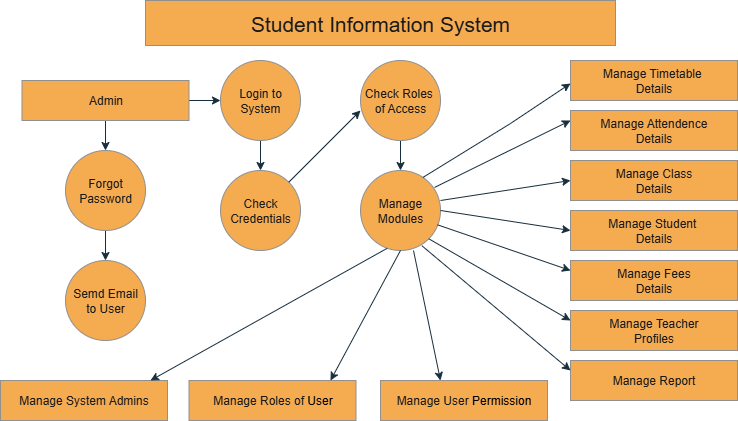

The diagram above was exported from draw.io. Its source (the exported page's mxGraphModel, read from the mxfile embedded in the PNG):
<mxGraphModel dx="868" dy="1568" grid="1" gridSize="10" guides="1" tooltips="1" connect="1" arrows="1" fold="1" page="1" pageScale="1" pageWidth="850" pageHeight="1100" background="#FFFFFF" math="0" shadow="0">
  <root>
    <mxCell id="0" />
    <mxCell id="1" parent="0" />
    <mxCell id="0AYglMAj9hiptUL58Rna-3" value="Student Information System" style="rounded=0;whiteSpace=wrap;html=1;fontSize=21;labelBackgroundColor=none;fillColor=#F5AB50;strokeColor=#909090;fontColor=#1A1A1A;" vertex="1" parent="1">
      <mxGeometry x="245" y="-60" width="470" height="45" as="geometry" />
    </mxCell>
    <mxCell id="0AYglMAj9hiptUL58Rna-6" value="Manage Timetable&amp;nbsp;&lt;div&gt;Details&lt;/div&gt;" style="rounded=0;whiteSpace=wrap;html=1;labelBackgroundColor=none;fillColor=#F5AB50;strokeColor=#909090;fontColor=#1A1A1A;" vertex="1" parent="1">
      <mxGeometry x="670" width="167" height="40" as="geometry" />
    </mxCell>
    <mxCell id="0AYglMAj9hiptUL58Rna-8" value="Manage Attendence&lt;div&gt;Details&lt;/div&gt;" style="rounded=0;whiteSpace=wrap;html=1;labelBackgroundColor=none;fillColor=#F5AB50;strokeColor=#909090;fontColor=#1A1A1A;" vertex="1" parent="1">
      <mxGeometry x="670" y="50" width="167" height="40" as="geometry" />
    </mxCell>
    <mxCell id="0AYglMAj9hiptUL58Rna-9" value="Manage Class&lt;div&gt;Details&lt;/div&gt;" style="rounded=0;whiteSpace=wrap;html=1;labelBackgroundColor=none;fillColor=#F5AB50;strokeColor=#909090;fontColor=#1A1A1A;" vertex="1" parent="1">
      <mxGeometry x="670" y="100" width="167" height="40" as="geometry" />
    </mxCell>
    <mxCell id="0AYglMAj9hiptUL58Rna-11" value="Manage Student&amp;nbsp;&lt;div&gt;Details&lt;/div&gt;" style="rounded=0;whiteSpace=wrap;html=1;labelBackgroundColor=none;fillColor=#F5AB50;strokeColor=#909090;fontColor=#1A1A1A;" vertex="1" parent="1">
      <mxGeometry x="670" y="150" width="167" height="40" as="geometry" />
    </mxCell>
    <mxCell id="0AYglMAj9hiptUL58Rna-12" value="Manage Fees&lt;div&gt;Details&lt;/div&gt;" style="rounded=0;whiteSpace=wrap;html=1;labelBackgroundColor=none;fillColor=#F5AB50;strokeColor=#909090;fontColor=#1A1A1A;" vertex="1" parent="1">
      <mxGeometry x="670" y="200" width="167" height="40" as="geometry" />
    </mxCell>
    <mxCell id="0AYglMAj9hiptUL58Rna-13" value="Manage Teacher&lt;div&gt;Profiles&lt;/div&gt;" style="rounded=0;whiteSpace=wrap;html=1;labelBackgroundColor=none;fillColor=#F5AB50;strokeColor=#909090;fontColor=#1A1A1A;" vertex="1" parent="1">
      <mxGeometry x="670" y="250" width="167" height="40" as="geometry" />
    </mxCell>
    <mxCell id="0AYglMAj9hiptUL58Rna-14" value="Manage Report" style="rounded=0;whiteSpace=wrap;html=1;labelBackgroundColor=none;fillColor=#F5AB50;strokeColor=#909090;fontColor=#1A1A1A;" vertex="1" parent="1">
      <mxGeometry x="670" y="300" width="167" height="40" as="geometry" />
    </mxCell>
    <mxCell id="0AYglMAj9hiptUL58Rna-30" value="" style="edgeStyle=orthogonalEdgeStyle;rounded=0;orthogonalLoop=1;jettySize=auto;html=1;labelBackgroundColor=none;strokeColor=#182E3E;fontColor=default;" edge="1" parent="1" source="0AYglMAj9hiptUL58Rna-16" target="0AYglMAj9hiptUL58Rna-18">
      <mxGeometry relative="1" as="geometry" />
    </mxCell>
    <mxCell id="0AYglMAj9hiptUL58Rna-16" value="Check Roles&amp;nbsp;&lt;div&gt;of Access&lt;/div&gt;" style="ellipse;whiteSpace=wrap;html=1;aspect=fixed;labelBackgroundColor=none;fillColor=#F5AB50;strokeColor=#909090;fontColor=#1A1A1A;" vertex="1" parent="1">
      <mxGeometry x="460" width="80" height="80" as="geometry" />
    </mxCell>
    <mxCell id="0AYglMAj9hiptUL58Rna-29" value="" style="edgeStyle=orthogonalEdgeStyle;rounded=0;orthogonalLoop=1;jettySize=auto;html=1;labelBackgroundColor=none;strokeColor=#182E3E;fontColor=default;" edge="1" parent="1" source="0AYglMAj9hiptUL58Rna-17" target="0AYglMAj9hiptUL58Rna-19">
      <mxGeometry relative="1" as="geometry" />
    </mxCell>
    <mxCell id="0AYglMAj9hiptUL58Rna-17" value="Login to&lt;div&gt;System&lt;/div&gt;" style="ellipse;whiteSpace=wrap;html=1;aspect=fixed;labelBackgroundColor=none;fillColor=#F5AB50;strokeColor=#909090;fontColor=#1A1A1A;" vertex="1" parent="1">
      <mxGeometry x="320" width="80" height="80" as="geometry" />
    </mxCell>
    <mxCell id="0AYglMAj9hiptUL58Rna-18" value="Manage&lt;div&gt;Modules&lt;/div&gt;" style="ellipse;whiteSpace=wrap;html=1;aspect=fixed;labelBackgroundColor=none;fillColor=#F5AB50;strokeColor=#909090;fontColor=#1A1A1A;" vertex="1" parent="1">
      <mxGeometry x="460" y="110" width="80" height="80" as="geometry" />
    </mxCell>
    <mxCell id="0AYglMAj9hiptUL58Rna-19" value="Check&lt;div&gt;Credentials&lt;/div&gt;" style="ellipse;whiteSpace=wrap;html=1;aspect=fixed;labelBackgroundColor=none;fillColor=#F5AB50;strokeColor=#909090;fontColor=#1A1A1A;" vertex="1" parent="1">
      <mxGeometry x="320" y="110" width="80" height="80" as="geometry" />
    </mxCell>
    <mxCell id="0AYglMAj9hiptUL58Rna-28" value="" style="edgeStyle=orthogonalEdgeStyle;rounded=0;orthogonalLoop=1;jettySize=auto;html=1;labelBackgroundColor=none;strokeColor=#182E3E;fontColor=default;" edge="1" parent="1" source="0AYglMAj9hiptUL58Rna-20" target="0AYglMAj9hiptUL58Rna-21">
      <mxGeometry relative="1" as="geometry" />
    </mxCell>
    <mxCell id="0AYglMAj9hiptUL58Rna-20" value="Forgot&lt;div&gt;Password&lt;/div&gt;" style="ellipse;whiteSpace=wrap;html=1;aspect=fixed;labelBackgroundColor=none;fillColor=#F5AB50;strokeColor=#909090;fontColor=#1A1A1A;" vertex="1" parent="1">
      <mxGeometry x="165" y="90" width="80" height="80" as="geometry" />
    </mxCell>
    <mxCell id="0AYglMAj9hiptUL58Rna-21" value="Semd Email&lt;div&gt;to User&lt;/div&gt;" style="ellipse;whiteSpace=wrap;html=1;aspect=fixed;labelBackgroundColor=none;fillColor=#F5AB50;strokeColor=#909090;fontColor=#1A1A1A;" vertex="1" parent="1">
      <mxGeometry x="165" y="200" width="80" height="80" as="geometry" />
    </mxCell>
    <mxCell id="0AYglMAj9hiptUL58Rna-22" value="Manage System Admins" style="rounded=0;whiteSpace=wrap;html=1;labelBackgroundColor=none;fillColor=#F5AB50;strokeColor=#909090;fontColor=#1A1A1A;" vertex="1" parent="1">
      <mxGeometry x="100" y="320" width="167" height="40" as="geometry" />
    </mxCell>
    <mxCell id="0AYglMAj9hiptUL58Rna-62" style="edgeStyle=orthogonalEdgeStyle;rounded=0;orthogonalLoop=1;jettySize=auto;html=1;exitX=0.25;exitY=0;exitDx=0;exitDy=0;labelBackgroundColor=none;strokeColor=#182E3E;fontColor=default;" edge="1" parent="1" source="0AYglMAj9hiptUL58Rna-23">
      <mxGeometry relative="1" as="geometry">
        <mxPoint x="330" y="330" as="targetPoint" />
      </mxGeometry>
    </mxCell>
    <mxCell id="0AYglMAj9hiptUL58Rna-23" value="Manage Roles of&amp;nbsp;&lt;span style=&quot;background-color: transparent; color: light-dark(rgb(0, 0, 0), rgb(255, 255, 255));&quot;&gt;User&lt;/span&gt;" style="rounded=0;whiteSpace=wrap;html=1;labelBackgroundColor=none;fillColor=#F5AB50;strokeColor=#909090;fontColor=#1A1A1A;" vertex="1" parent="1">
      <mxGeometry x="288.5" y="320" width="167" height="40" as="geometry" />
    </mxCell>
    <mxCell id="0AYglMAj9hiptUL58Rna-24" value="Manage User&amp;nbsp;&lt;span style=&quot;background-color: transparent; color: light-dark(rgb(0, 0, 0), rgb(255, 255, 255));&quot;&gt;Permission&lt;/span&gt;" style="rounded=0;whiteSpace=wrap;html=1;labelBackgroundColor=none;fillColor=#F5AB50;strokeColor=#909090;fontColor=#1A1A1A;" vertex="1" parent="1">
      <mxGeometry x="480" y="320" width="167" height="40" as="geometry" />
    </mxCell>
    <mxCell id="0AYglMAj9hiptUL58Rna-26" value="" style="edgeStyle=orthogonalEdgeStyle;rounded=0;orthogonalLoop=1;jettySize=auto;html=1;labelBackgroundColor=none;strokeColor=#182E3E;fontColor=default;" edge="1" parent="1" source="0AYglMAj9hiptUL58Rna-25" target="0AYglMAj9hiptUL58Rna-17">
      <mxGeometry relative="1" as="geometry" />
    </mxCell>
    <mxCell id="0AYglMAj9hiptUL58Rna-27" value="" style="edgeStyle=orthogonalEdgeStyle;rounded=0;orthogonalLoop=1;jettySize=auto;html=1;labelBackgroundColor=none;strokeColor=#182E3E;fontColor=default;" edge="1" parent="1" source="0AYglMAj9hiptUL58Rna-25" target="0AYglMAj9hiptUL58Rna-20">
      <mxGeometry relative="1" as="geometry" />
    </mxCell>
    <mxCell id="0AYglMAj9hiptUL58Rna-25" value="Admin" style="rounded=0;whiteSpace=wrap;html=1;labelBackgroundColor=none;fillColor=#F5AB50;strokeColor=#909090;fontColor=#1A1A1A;" vertex="1" parent="1">
      <mxGeometry x="121.5" y="20" width="167" height="40" as="geometry" />
    </mxCell>
    <mxCell id="0AYglMAj9hiptUL58Rna-31" value="" style="endArrow=classic;html=1;rounded=0;entryX=0.025;entryY=0.733;entryDx=0;entryDy=0;entryPerimeter=0;labelBackgroundColor=none;strokeColor=#182E3E;fontColor=default;" edge="1" parent="1" target="0AYglMAj9hiptUL58Rna-16">
      <mxGeometry width="50" height="50" relative="1" as="geometry">
        <mxPoint x="462" y="59" as="sourcePoint" />
        <mxPoint x="440" y="80" as="targetPoint" />
        <Array as="points" />
      </mxGeometry>
    </mxCell>
    <mxCell id="0AYglMAj9hiptUL58Rna-32" value="" style="endArrow=classic;html=1;rounded=0;entryX=0;entryY=0.5;entryDx=0;entryDy=0;exitX=0.779;exitY=0.05;exitDx=0;exitDy=0;exitPerimeter=0;labelBackgroundColor=none;strokeColor=#182E3E;fontColor=default;" edge="1" parent="1">
      <mxGeometry width="50" height="50" relative="1" as="geometry">
        <mxPoint x="522.3200000000002" y="116.99999999999977" as="sourcePoint" />
        <mxPoint x="670" y="23" as="targetPoint" />
        <Array as="points">
          <mxPoint x="610" y="63" />
        </Array>
      </mxGeometry>
    </mxCell>
    <mxCell id="0AYglMAj9hiptUL58Rna-35" value="" style="endArrow=classic;html=1;rounded=0;entryX=0;entryY=0.25;entryDx=0;entryDy=0;exitX=0.925;exitY=0.212;exitDx=0;exitDy=0;exitPerimeter=0;labelBackgroundColor=none;strokeColor=#182E3E;fontColor=default;" edge="1" parent="1" source="0AYglMAj9hiptUL58Rna-18" target="0AYglMAj9hiptUL58Rna-8">
      <mxGeometry width="50" height="50" relative="1" as="geometry">
        <mxPoint x="540" y="140" as="sourcePoint" />
        <mxPoint x="590" y="100" as="targetPoint" />
      </mxGeometry>
    </mxCell>
    <mxCell id="0AYglMAj9hiptUL58Rna-37" value="" style="endArrow=classic;html=1;rounded=0;entryX=0;entryY=0.5;entryDx=0;entryDy=0;exitX=1;exitY=0.5;exitDx=0;exitDy=0;labelBackgroundColor=none;strokeColor=#182E3E;fontColor=default;" edge="1" parent="1" source="0AYglMAj9hiptUL58Rna-18" target="0AYglMAj9hiptUL58Rna-11">
      <mxGeometry width="50" height="50" relative="1" as="geometry">
        <mxPoint x="500" y="220" as="sourcePoint" />
        <mxPoint x="550" y="170" as="targetPoint" />
      </mxGeometry>
    </mxCell>
    <mxCell id="0AYglMAj9hiptUL58Rna-42" value="" style="endArrow=classic;html=1;rounded=0;entryX=0;entryY=0.25;entryDx=0;entryDy=0;exitX=0.963;exitY=0.679;exitDx=0;exitDy=0;exitPerimeter=0;labelBackgroundColor=none;strokeColor=#182E3E;fontColor=default;" edge="1" parent="1" source="0AYglMAj9hiptUL58Rna-18" target="0AYglMAj9hiptUL58Rna-12">
      <mxGeometry width="50" height="50" relative="1" as="geometry">
        <mxPoint x="530" y="185" as="sourcePoint" />
        <mxPoint x="580" y="135" as="targetPoint" />
      </mxGeometry>
    </mxCell>
    <mxCell id="0AYglMAj9hiptUL58Rna-46" value="" style="endArrow=classic;html=1;rounded=0;entryX=0;entryY=0.25;entryDx=0;entryDy=0;exitX=1;exitY=1;exitDx=0;exitDy=0;labelBackgroundColor=none;strokeColor=#182E3E;fontColor=default;" edge="1" parent="1" source="0AYglMAj9hiptUL58Rna-18" target="0AYglMAj9hiptUL58Rna-13">
      <mxGeometry width="50" height="50" relative="1" as="geometry">
        <mxPoint x="530" y="190" as="sourcePoint" />
        <mxPoint x="580" y="140" as="targetPoint" />
      </mxGeometry>
    </mxCell>
    <mxCell id="0AYglMAj9hiptUL58Rna-51" value="" style="endArrow=classic;html=1;rounded=0;entryX=0;entryY=0.5;entryDx=0;entryDy=0;labelBackgroundColor=none;strokeColor=#182E3E;fontColor=default;" edge="1" parent="1" target="0AYglMAj9hiptUL58Rna-9">
      <mxGeometry width="50" height="50" relative="1" as="geometry">
        <mxPoint x="540" y="140" as="sourcePoint" />
        <mxPoint x="590" y="90" as="targetPoint" />
      </mxGeometry>
    </mxCell>
    <mxCell id="0AYglMAj9hiptUL58Rna-56" value="" style="endArrow=classic;html=1;rounded=0;entryX=0;entryY=0.25;entryDx=0;entryDy=0;exitX=0.767;exitY=0.94;exitDx=0;exitDy=0;exitPerimeter=0;labelBackgroundColor=none;strokeColor=#182E3E;fontColor=default;" edge="1" parent="1" source="0AYglMAj9hiptUL58Rna-18" target="0AYglMAj9hiptUL58Rna-14">
      <mxGeometry width="50" height="50" relative="1" as="geometry">
        <mxPoint x="510" y="190" as="sourcePoint" />
        <mxPoint x="560" y="140" as="targetPoint" />
      </mxGeometry>
    </mxCell>
    <mxCell id="0AYglMAj9hiptUL58Rna-67" value="" style="endArrow=classic;html=1;rounded=0;labelBackgroundColor=none;strokeColor=#182E3E;fontColor=default;" edge="1" parent="1">
      <mxGeometry width="50" height="50" relative="1" as="geometry">
        <mxPoint x="513" y="190" as="sourcePoint" />
        <mxPoint x="540" y="320" as="targetPoint" />
      </mxGeometry>
    </mxCell>
    <mxCell id="0AYglMAj9hiptUL58Rna-68" value="" style="endArrow=classic;html=1;rounded=0;exitX=0.5;exitY=1;exitDx=0;exitDy=0;labelBackgroundColor=none;strokeColor=#182E3E;fontColor=default;" edge="1" parent="1" source="0AYglMAj9hiptUL58Rna-18">
      <mxGeometry width="50" height="50" relative="1" as="geometry">
        <mxPoint x="380" y="370" as="sourcePoint" />
        <mxPoint x="430" y="320" as="targetPoint" />
      </mxGeometry>
    </mxCell>
    <mxCell id="0AYglMAj9hiptUL58Rna-69" value="" style="endArrow=classic;html=1;rounded=0;exitX=0.333;exitY=0.973;exitDx=0;exitDy=0;exitPerimeter=0;labelBackgroundColor=none;strokeColor=#182E3E;fontColor=default;" edge="1" parent="1" source="0AYglMAj9hiptUL58Rna-18">
      <mxGeometry width="50" height="50" relative="1" as="geometry">
        <mxPoint x="200" y="370" as="sourcePoint" />
        <mxPoint x="250" y="320" as="targetPoint" />
      </mxGeometry>
    </mxCell>
    <mxCell id="0AYglMAj9hiptUL58Rna-70" value="" style="endArrow=classic;html=1;rounded=0;labelBackgroundColor=none;strokeColor=#182E3E;fontColor=default;" edge="1" parent="1" source="0AYglMAj9hiptUL58Rna-19">
      <mxGeometry width="50" height="50" relative="1" as="geometry">
        <mxPoint x="410" y="100" as="sourcePoint" />
        <mxPoint x="460" y="50" as="targetPoint" />
      </mxGeometry>
    </mxCell>
  </root>
</mxGraphModel>